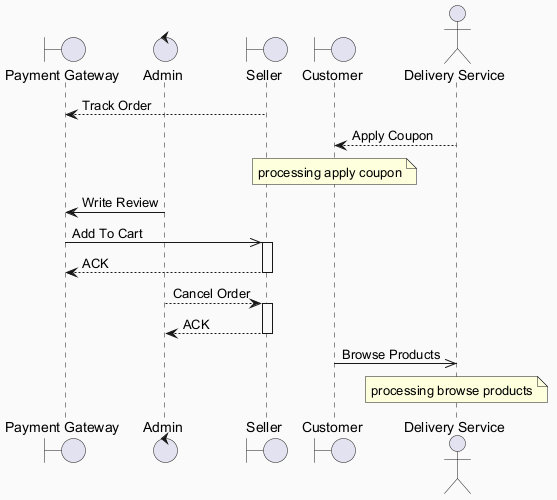

The diagram above was rendered by PlantUML. Its source (embedded in the PNG):
@startuml
skinparam backgroundColor #FAFAFA
skinparam classBackgroundColor #FFF3E0
skinparam classBorderColor #E65100
boundary "Payment Gateway" as PG
control "Admin" as A
boundary "Seller" as S
boundary "Customer" as C
actor "Delivery Service" as DS
S --> PG : Track Order
DS --> C : Apply Coupon
note over C : processing apply coupon
A -> PG : Write Review
PG ->> S : Add To Cart
activate S
S --> PG : ACK
deactivate S
A --> S : Cancel Order
activate S
S --> A : ACK
deactivate S
C ->> DS : Browse Products
note over DS : processing browse products
@enduml